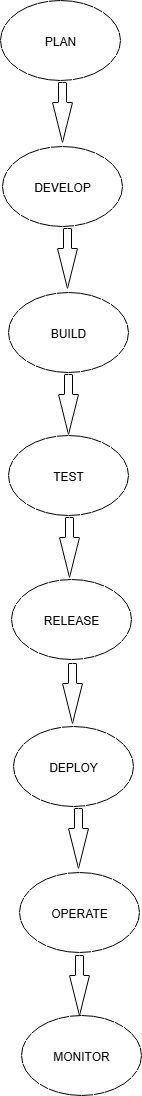

The diagram above was exported from draw.io. Its source (the exported page's mxGraphModel, read from the mxfile embedded in the PNG):
<mxGraphModel dx="1464" dy="599" grid="1" gridSize="10" guides="1" tooltips="1" connect="1" arrows="1" fold="1" page="1" pageScale="1" pageWidth="827" pageHeight="1169" math="0" shadow="0">
  <root>
    <mxCell id="0" />
    <mxCell id="1" parent="0" />
    <mxCell id="yOstALbZXPavczZGYmeT-2" value="PLAN" style="ellipse;whiteSpace=wrap;html=1;convertToSvg=1;" vertex="1" parent="1">
      <mxGeometry x="355" y="12" width="120" height="80" as="geometry" />
    </mxCell>
    <mxCell id="yOstALbZXPavczZGYmeT-5" value="" style="html=1;shadow=0;dashed=0;align=center;verticalAlign=middle;shape=mxgraph.arrows2.arrow;dy=0.6;dx=40;direction=south;notch=0;" vertex="1" parent="1">
      <mxGeometry x="407" y="94" width="20" height="60" as="geometry" />
    </mxCell>
    <mxCell id="yOstALbZXPavczZGYmeT-6" value="RELEASE" style="ellipse;whiteSpace=wrap;html=1;convertToSvg=1;" vertex="1" parent="1">
      <mxGeometry x="366" y="591" width="120" height="80" as="geometry" />
    </mxCell>
    <mxCell id="yOstALbZXPavczZGYmeT-7" value="" style="html=1;shadow=0;dashed=0;align=center;verticalAlign=middle;shape=mxgraph.arrows2.arrow;dy=0.6;dx=40;direction=south;notch=0;" vertex="1" parent="1">
      <mxGeometry x="417" y="675" width="20" height="60" as="geometry" />
    </mxCell>
    <mxCell id="yOstALbZXPavczZGYmeT-8" value="TEST" style="ellipse;whiteSpace=wrap;html=1;convertToSvg=1;" vertex="1" parent="1">
      <mxGeometry x="363" y="447" width="120" height="80" as="geometry" />
    </mxCell>
    <mxCell id="yOstALbZXPavczZGYmeT-9" value="" style="html=1;shadow=0;dashed=0;align=center;verticalAlign=middle;shape=mxgraph.arrows2.arrow;dy=0.6;dx=40;direction=south;notch=0;" vertex="1" parent="1">
      <mxGeometry x="414" y="529" width="20" height="60" as="geometry" />
    </mxCell>
    <mxCell id="yOstALbZXPavczZGYmeT-10" value="BUILD" style="ellipse;whiteSpace=wrap;html=1;convertToSvg=1;" vertex="1" parent="1">
      <mxGeometry x="363" y="304" width="120" height="80" as="geometry" />
    </mxCell>
    <mxCell id="yOstALbZXPavczZGYmeT-11" value="" style="html=1;shadow=0;dashed=0;align=center;verticalAlign=middle;shape=mxgraph.arrows2.arrow;dy=0.6;dx=40;direction=south;notch=0;" vertex="1" parent="1">
      <mxGeometry x="413" y="386" width="20" height="60" as="geometry" />
    </mxCell>
    <mxCell id="yOstALbZXPavczZGYmeT-12" value="DEVELOP" style="ellipse;whiteSpace=wrap;html=1;convertToSvg=1;" vertex="1" parent="1">
      <mxGeometry x="357" y="158" width="120" height="80" as="geometry" />
    </mxCell>
    <mxCell id="yOstALbZXPavczZGYmeT-13" value="" style="html=1;shadow=0;dashed=0;align=center;verticalAlign=middle;shape=mxgraph.arrows2.arrow;dy=0.6;dx=40;direction=south;notch=0;" vertex="1" parent="1">
      <mxGeometry x="412" y="240" width="20" height="60" as="geometry" />
    </mxCell>
    <mxCell id="yOstALbZXPavczZGYmeT-14" value="OPERATE" style="ellipse;whiteSpace=wrap;html=1;convertToSvg=1;" vertex="1" parent="1">
      <mxGeometry x="374" y="884" width="120" height="80" as="geometry" />
    </mxCell>
    <mxCell id="yOstALbZXPavczZGYmeT-15" value="" style="html=1;shadow=0;dashed=0;align=center;verticalAlign=middle;shape=mxgraph.arrows2.arrow;dy=0.6;dx=40;direction=south;notch=0;" vertex="1" parent="1">
      <mxGeometry x="424" y="967" width="20" height="60" as="geometry" />
    </mxCell>
    <mxCell id="yOstALbZXPavczZGYmeT-16" value="DEPLOY" style="ellipse;whiteSpace=wrap;html=1;convertToSvg=1;" vertex="1" parent="1">
      <mxGeometry x="368" y="738" width="120" height="80" as="geometry" />
    </mxCell>
    <mxCell id="yOstALbZXPavczZGYmeT-17" value="" style="html=1;shadow=0;dashed=0;align=center;verticalAlign=middle;shape=mxgraph.arrows2.arrow;dy=0.6;dx=40;direction=south;notch=0;" vertex="1" parent="1">
      <mxGeometry x="423" y="820" width="20" height="60" as="geometry" />
    </mxCell>
    <mxCell id="yOstALbZXPavczZGYmeT-18" value="MONITOR" style="ellipse;whiteSpace=wrap;html=1;convertToSvg=1;" vertex="1" parent="1">
      <mxGeometry x="376" y="1027" width="120" height="80" as="geometry" />
    </mxCell>
  </root>
</mxGraphModel>